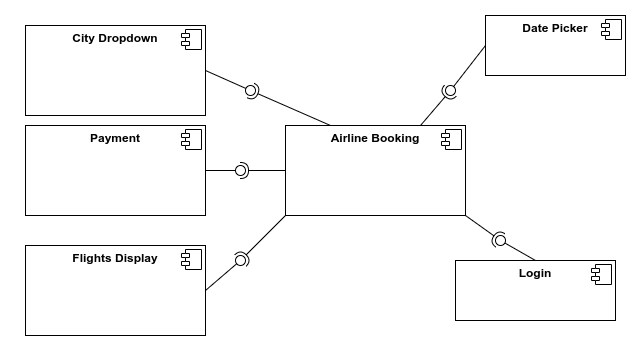

The diagram above was exported from draw.io. Its source (the exported page's mxGraphModel, read from the mxfile embedded in the PNG):
<mxGraphModel dx="868" dy="417" grid="1" gridSize="10" guides="1" tooltips="1" connect="1" arrows="1" fold="1" page="1" pageScale="1" pageWidth="827" pageHeight="1169" math="0" shadow="0">
  <root>
    <mxCell id="0" />
    <mxCell id="1" parent="0" />
    <mxCell id="4_osd_YzPqzMTgiik4Ut-45" value="" style="group" vertex="1" connectable="0" parent="1">
      <mxGeometry x="40" y="40" width="630" height="350" as="geometry" />
    </mxCell>
    <mxCell id="4_osd_YzPqzMTgiik4Ut-1" value="&lt;p style=&quot;margin: 0px ; margin-top: 6px ; text-align: center&quot;&gt;&lt;b&gt;Payment&lt;/b&gt;&lt;/p&gt;" style="align=left;overflow=fill;html=1;dropTarget=0;" vertex="1" parent="4_osd_YzPqzMTgiik4Ut-45">
      <mxGeometry x="20" y="120" width="180" height="90" as="geometry" />
    </mxCell>
    <mxCell id="4_osd_YzPqzMTgiik4Ut-2" value="" style="shape=component;jettyWidth=8;jettyHeight=4;" vertex="1" parent="4_osd_YzPqzMTgiik4Ut-1">
      <mxGeometry x="1" width="20" height="20" relative="1" as="geometry">
        <mxPoint x="-24" y="4" as="offset" />
      </mxGeometry>
    </mxCell>
    <mxCell id="4_osd_YzPqzMTgiik4Ut-3" value="&lt;p style=&quot;margin: 0px ; margin-top: 6px ; text-align: center&quot;&gt;&lt;b&gt;Login&lt;/b&gt;&lt;/p&gt;" style="align=left;overflow=fill;html=1;dropTarget=0;" vertex="1" parent="4_osd_YzPqzMTgiik4Ut-45">
      <mxGeometry x="450.00000000000006" y="255" width="160" height="60" as="geometry" />
    </mxCell>
    <mxCell id="4_osd_YzPqzMTgiik4Ut-4" value="" style="shape=component;jettyWidth=8;jettyHeight=4;" vertex="1" parent="4_osd_YzPqzMTgiik4Ut-3">
      <mxGeometry x="1" width="20" height="20" relative="1" as="geometry">
        <mxPoint x="-24" y="4" as="offset" />
      </mxGeometry>
    </mxCell>
    <mxCell id="4_osd_YzPqzMTgiik4Ut-5" value="&lt;p style=&quot;margin: 0px ; margin-top: 6px ; text-align: center&quot;&gt;&lt;b&gt;Flights Display&lt;/b&gt;&lt;/p&gt;" style="align=left;overflow=fill;html=1;dropTarget=0;" vertex="1" parent="4_osd_YzPqzMTgiik4Ut-45">
      <mxGeometry x="20" y="240" width="180" height="90" as="geometry" />
    </mxCell>
    <mxCell id="4_osd_YzPqzMTgiik4Ut-6" value="" style="shape=component;jettyWidth=8;jettyHeight=4;" vertex="1" parent="4_osd_YzPqzMTgiik4Ut-5">
      <mxGeometry x="1" width="20" height="20" relative="1" as="geometry">
        <mxPoint x="-24" y="4" as="offset" />
      </mxGeometry>
    </mxCell>
    <mxCell id="4_osd_YzPqzMTgiik4Ut-7" value="&lt;p style=&quot;margin: 0px ; margin-top: 6px ; text-align: center&quot;&gt;&lt;b&gt;Airline Booking&lt;/b&gt;&lt;/p&gt;" style="align=left;overflow=fill;html=1;dropTarget=0;" vertex="1" parent="4_osd_YzPqzMTgiik4Ut-45">
      <mxGeometry x="280" y="120" width="180" height="90" as="geometry" />
    </mxCell>
    <mxCell id="4_osd_YzPqzMTgiik4Ut-8" value="" style="shape=component;jettyWidth=8;jettyHeight=4;" vertex="1" parent="4_osd_YzPqzMTgiik4Ut-7">
      <mxGeometry x="1" width="20" height="20" relative="1" as="geometry">
        <mxPoint x="-24" y="4" as="offset" />
      </mxGeometry>
    </mxCell>
    <mxCell id="4_osd_YzPqzMTgiik4Ut-9" value="&lt;p style=&quot;margin: 0px ; margin-top: 6px ; text-align: center&quot;&gt;&lt;b&gt;City Dropdown&lt;/b&gt;&lt;/p&gt;" style="align=left;overflow=fill;html=1;dropTarget=0;" vertex="1" parent="4_osd_YzPqzMTgiik4Ut-45">
      <mxGeometry x="20" y="20" width="180" height="90" as="geometry" />
    </mxCell>
    <mxCell id="4_osd_YzPqzMTgiik4Ut-10" value="" style="shape=component;jettyWidth=8;jettyHeight=4;" vertex="1" parent="4_osd_YzPqzMTgiik4Ut-9">
      <mxGeometry x="1" width="20" height="20" relative="1" as="geometry">
        <mxPoint x="-24" y="4" as="offset" />
      </mxGeometry>
    </mxCell>
    <mxCell id="4_osd_YzPqzMTgiik4Ut-11" value="&lt;p style=&quot;margin: 0px ; margin-top: 6px ; text-align: center&quot;&gt;&lt;b&gt;Date Picker&lt;/b&gt;&lt;/p&gt;" style="align=left;overflow=fill;html=1;dropTarget=0;" vertex="1" parent="4_osd_YzPqzMTgiik4Ut-45">
      <mxGeometry x="480.00000000000006" y="10" width="140" height="60" as="geometry" />
    </mxCell>
    <mxCell id="4_osd_YzPqzMTgiik4Ut-12" value="" style="shape=component;jettyWidth=8;jettyHeight=4;" vertex="1" parent="4_osd_YzPqzMTgiik4Ut-11">
      <mxGeometry x="1" width="20" height="20" relative="1" as="geometry">
        <mxPoint x="-24" y="4" as="offset" />
      </mxGeometry>
    </mxCell>
    <mxCell id="4_osd_YzPqzMTgiik4Ut-28" value="" style="rounded=0;orthogonalLoop=1;jettySize=auto;html=1;endArrow=none;endFill=0;sketch=0;sourcePerimeterSpacing=0;targetPerimeterSpacing=0;exitX=1;exitY=0.5;exitDx=0;exitDy=0;" edge="1" target="4_osd_YzPqzMTgiik4Ut-30" parent="4_osd_YzPqzMTgiik4Ut-45" source="4_osd_YzPqzMTgiik4Ut-9">
      <mxGeometry relative="1" as="geometry">
        <mxPoint x="350.00000000000006" y="175" as="sourcePoint" />
      </mxGeometry>
    </mxCell>
    <mxCell id="4_osd_YzPqzMTgiik4Ut-29" value="" style="rounded=0;orthogonalLoop=1;jettySize=auto;html=1;endArrow=halfCircle;endFill=0;entryX=0.5;entryY=0.5;endSize=6;strokeWidth=1;sketch=0;exitX=0.25;exitY=0;exitDx=0;exitDy=0;" edge="1" target="4_osd_YzPqzMTgiik4Ut-30" parent="4_osd_YzPqzMTgiik4Ut-45" source="4_osd_YzPqzMTgiik4Ut-7">
      <mxGeometry relative="1" as="geometry">
        <mxPoint x="390" y="175" as="sourcePoint" />
      </mxGeometry>
    </mxCell>
    <mxCell id="4_osd_YzPqzMTgiik4Ut-30" value="" style="ellipse;whiteSpace=wrap;html=1;align=center;aspect=fixed;resizable=0;points=[];outlineConnect=0;sketch=0;" vertex="1" parent="4_osd_YzPqzMTgiik4Ut-45">
      <mxGeometry x="240.00000000000003" y="80" width="10" height="10" as="geometry" />
    </mxCell>
    <mxCell id="4_osd_YzPqzMTgiik4Ut-32" value="" style="rounded=0;orthogonalLoop=1;jettySize=auto;html=1;endArrow=none;endFill=0;sketch=0;sourcePerimeterSpacing=0;targetPerimeterSpacing=0;exitX=1;exitY=0.5;exitDx=0;exitDy=0;" edge="1" parent="4_osd_YzPqzMTgiik4Ut-45" source="4_osd_YzPqzMTgiik4Ut-1">
      <mxGeometry relative="1" as="geometry">
        <mxPoint x="350.00000000000006" y="175" as="sourcePoint" />
        <mxPoint x="230.00000000000003" y="165" as="targetPoint" />
      </mxGeometry>
    </mxCell>
    <mxCell id="4_osd_YzPqzMTgiik4Ut-33" value="" style="rounded=0;orthogonalLoop=1;jettySize=auto;html=1;endArrow=halfCircle;endFill=0;entryX=0.5;entryY=0.5;endSize=6;strokeWidth=1;sketch=0;exitX=0;exitY=0.5;exitDx=0;exitDy=0;" edge="1" target="4_osd_YzPqzMTgiik4Ut-34" parent="4_osd_YzPqzMTgiik4Ut-45" source="4_osd_YzPqzMTgiik4Ut-7">
      <mxGeometry relative="1" as="geometry">
        <mxPoint x="390" y="175" as="sourcePoint" />
      </mxGeometry>
    </mxCell>
    <mxCell id="4_osd_YzPqzMTgiik4Ut-34" value="" style="ellipse;whiteSpace=wrap;html=1;align=center;aspect=fixed;resizable=0;points=[];outlineConnect=0;sketch=0;" vertex="1" parent="4_osd_YzPqzMTgiik4Ut-45">
      <mxGeometry x="230.00000000000003" y="160" width="10" height="10" as="geometry" />
    </mxCell>
    <mxCell id="4_osd_YzPqzMTgiik4Ut-36" value="" style="rounded=0;orthogonalLoop=1;jettySize=auto;html=1;endArrow=none;endFill=0;sketch=0;sourcePerimeterSpacing=0;targetPerimeterSpacing=0;exitX=1;exitY=0.5;exitDx=0;exitDy=0;" edge="1" target="4_osd_YzPqzMTgiik4Ut-38" parent="4_osd_YzPqzMTgiik4Ut-45" source="4_osd_YzPqzMTgiik4Ut-5">
      <mxGeometry relative="1" as="geometry">
        <mxPoint x="225.00000000000003" y="305" as="sourcePoint" />
      </mxGeometry>
    </mxCell>
    <mxCell id="4_osd_YzPqzMTgiik4Ut-37" value="" style="rounded=0;orthogonalLoop=1;jettySize=auto;html=1;endArrow=halfCircle;endFill=0;entryX=0.5;entryY=0.5;endSize=6;strokeWidth=1;sketch=0;exitX=0;exitY=1;exitDx=0;exitDy=0;" edge="1" target="4_osd_YzPqzMTgiik4Ut-38" parent="4_osd_YzPqzMTgiik4Ut-45" source="4_osd_YzPqzMTgiik4Ut-7">
      <mxGeometry relative="1" as="geometry">
        <mxPoint x="265" y="305" as="sourcePoint" />
      </mxGeometry>
    </mxCell>
    <mxCell id="4_osd_YzPqzMTgiik4Ut-38" value="" style="ellipse;whiteSpace=wrap;html=1;align=center;aspect=fixed;resizable=0;points=[];outlineConnect=0;sketch=0;" vertex="1" parent="4_osd_YzPqzMTgiik4Ut-45">
      <mxGeometry x="230.00000000000003" y="250" width="10" height="10" as="geometry" />
    </mxCell>
    <mxCell id="4_osd_YzPqzMTgiik4Ut-39" value="" style="rounded=0;orthogonalLoop=1;jettySize=auto;html=1;endArrow=none;endFill=0;sketch=0;sourcePerimeterSpacing=0;targetPerimeterSpacing=0;exitX=0;exitY=0.5;exitDx=0;exitDy=0;" edge="1" target="4_osd_YzPqzMTgiik4Ut-41" parent="4_osd_YzPqzMTgiik4Ut-45" source="4_osd_YzPqzMTgiik4Ut-11">
      <mxGeometry relative="1" as="geometry">
        <mxPoint x="540.0000000000001" y="125" as="sourcePoint" />
        <mxPoint x="430" y="70" as="targetPoint" />
      </mxGeometry>
    </mxCell>
    <mxCell id="4_osd_YzPqzMTgiik4Ut-40" value="" style="rounded=0;orthogonalLoop=1;jettySize=auto;html=1;endArrow=halfCircle;endFill=0;entryX=0.5;entryY=0.5;endSize=6;strokeWidth=1;sketch=0;exitX=0.75;exitY=0;exitDx=0;exitDy=0;" edge="1" target="4_osd_YzPqzMTgiik4Ut-41" parent="4_osd_YzPqzMTgiik4Ut-45" source="4_osd_YzPqzMTgiik4Ut-7">
      <mxGeometry relative="1" as="geometry">
        <mxPoint x="580" y="125" as="sourcePoint" />
      </mxGeometry>
    </mxCell>
    <mxCell id="4_osd_YzPqzMTgiik4Ut-41" value="" style="ellipse;whiteSpace=wrap;html=1;align=center;aspect=fixed;resizable=0;points=[];outlineConnect=0;sketch=0;" vertex="1" parent="4_osd_YzPqzMTgiik4Ut-45">
      <mxGeometry x="440.00000000000006" y="80" width="10" height="10" as="geometry" />
    </mxCell>
    <mxCell id="4_osd_YzPqzMTgiik4Ut-42" value="" style="rounded=0;orthogonalLoop=1;jettySize=auto;html=1;endArrow=none;endFill=0;sketch=0;sourcePerimeterSpacing=0;targetPerimeterSpacing=0;exitX=0.5;exitY=0;exitDx=0;exitDy=0;" edge="1" target="4_osd_YzPqzMTgiik4Ut-44" parent="4_osd_YzPqzMTgiik4Ut-45" source="4_osd_YzPqzMTgiik4Ut-3">
      <mxGeometry relative="1" as="geometry">
        <mxPoint x="525.0000000000001" y="225" as="sourcePoint" />
      </mxGeometry>
    </mxCell>
    <mxCell id="4_osd_YzPqzMTgiik4Ut-43" value="" style="rounded=0;orthogonalLoop=1;jettySize=auto;html=1;endArrow=halfCircle;endFill=0;entryX=0.5;entryY=0.5;endSize=6;strokeWidth=1;sketch=0;exitX=1;exitY=1;exitDx=0;exitDy=0;" edge="1" target="4_osd_YzPqzMTgiik4Ut-44" parent="4_osd_YzPqzMTgiik4Ut-45" source="4_osd_YzPqzMTgiik4Ut-7">
      <mxGeometry relative="1" as="geometry">
        <mxPoint x="500" y="210" as="sourcePoint" />
      </mxGeometry>
    </mxCell>
    <mxCell id="4_osd_YzPqzMTgiik4Ut-44" value="" style="ellipse;whiteSpace=wrap;html=1;align=center;aspect=fixed;resizable=0;points=[];outlineConnect=0;sketch=0;" vertex="1" parent="4_osd_YzPqzMTgiik4Ut-45">
      <mxGeometry x="490" y="230" width="10" height="10" as="geometry" />
    </mxCell>
  </root>
</mxGraphModel>